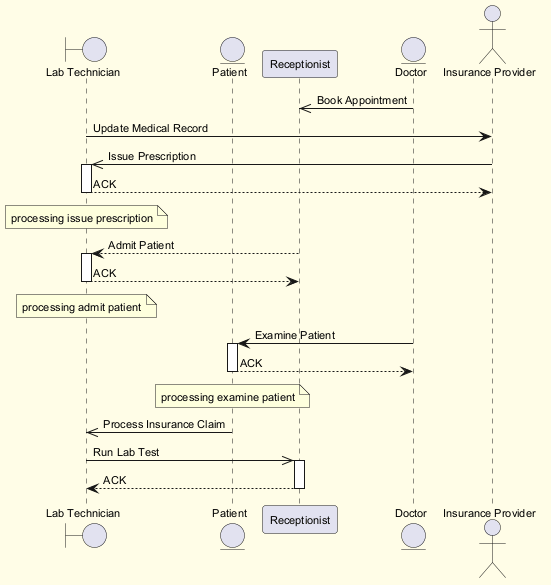

The diagram above was rendered by PlantUML. Its source (embedded in the PNG):
@startuml
skinparam backgroundColor #FFFDE7
skinparam classBackgroundColor #FFF9C4
skinparam classBorderColor #F57F17
skinparam defaultFontSize 11
boundary "Lab Technician" as LT
entity "Patient" as P
participant "Receptionist" as R
entity "Doctor" as D
actor "Insurance Provider" as IP
D ->> R : Book Appointment
LT -> IP : Update Medical Record
IP ->> LT : Issue Prescription
activate LT
LT --> IP : ACK
deactivate LT
note over LT : processing issue prescription
R --> LT : Admit Patient
activate LT
LT --> R : ACK
deactivate LT
note over LT : processing admit patient
D -> P : Examine Patient
activate P
P --> D : ACK
deactivate P
note over P : processing examine patient
P ->> LT : Process Insurance Claim
LT ->> R : Run Lab Test
activate R
R --> LT : ACK
deactivate R
@enduml